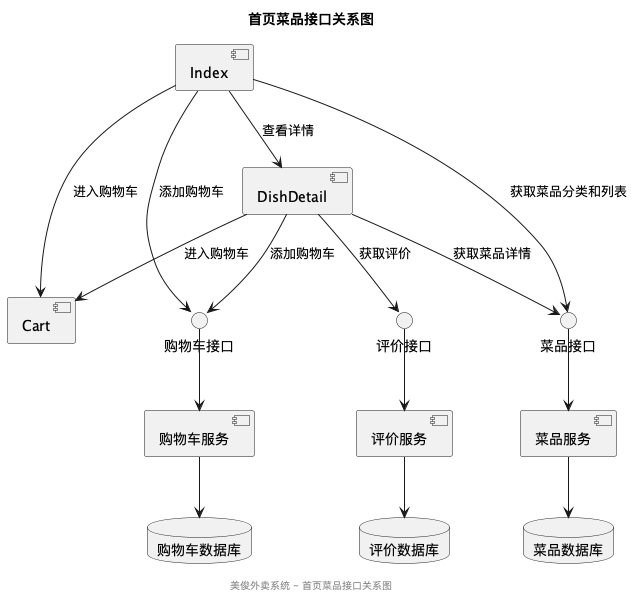

The diagram above was rendered by PlantUML. Its source (embedded in the PNG):
@startuml
title 首页菜品接口关系图

' 前端组件
component "Index" as Index
component "DishDetail" as DishDetail
component "Cart" as Cart

' API接口
interface "菜品接口" as DishAPI
interface "购物车接口" as CartAPI
interface "评价接口" as CommentAPI

' 后端服务
component "菜品服务" as DishService
component "购物车服务" as CartService
component "评价服务" as CommentService

database "菜品数据库" as DishDB
database "购物车数据库" as CartDB
database "评价数据库" as CommentDB

' 连接关系
Index --> DishAPI : 获取菜品分类和列表
DishDetail --> DishAPI : 获取菜品详情
Index --> CartAPI : 添加购物车
DishDetail --> CartAPI : 添加购物车
DishDetail --> CommentAPI : 获取评价

DishAPI --> DishService
CartAPI --> CartService
CommentAPI --> CommentService

DishService --> DishDB
CartService --> CartDB
CommentService --> CommentDB

' 组件间关系
Index --> DishDetail : 查看详情
Index --> Cart : 进入购物车
DishDetail --> Cart : 进入购物车

footer "美俊外卖系统 - 首页菜品接口关系图"
@enduml